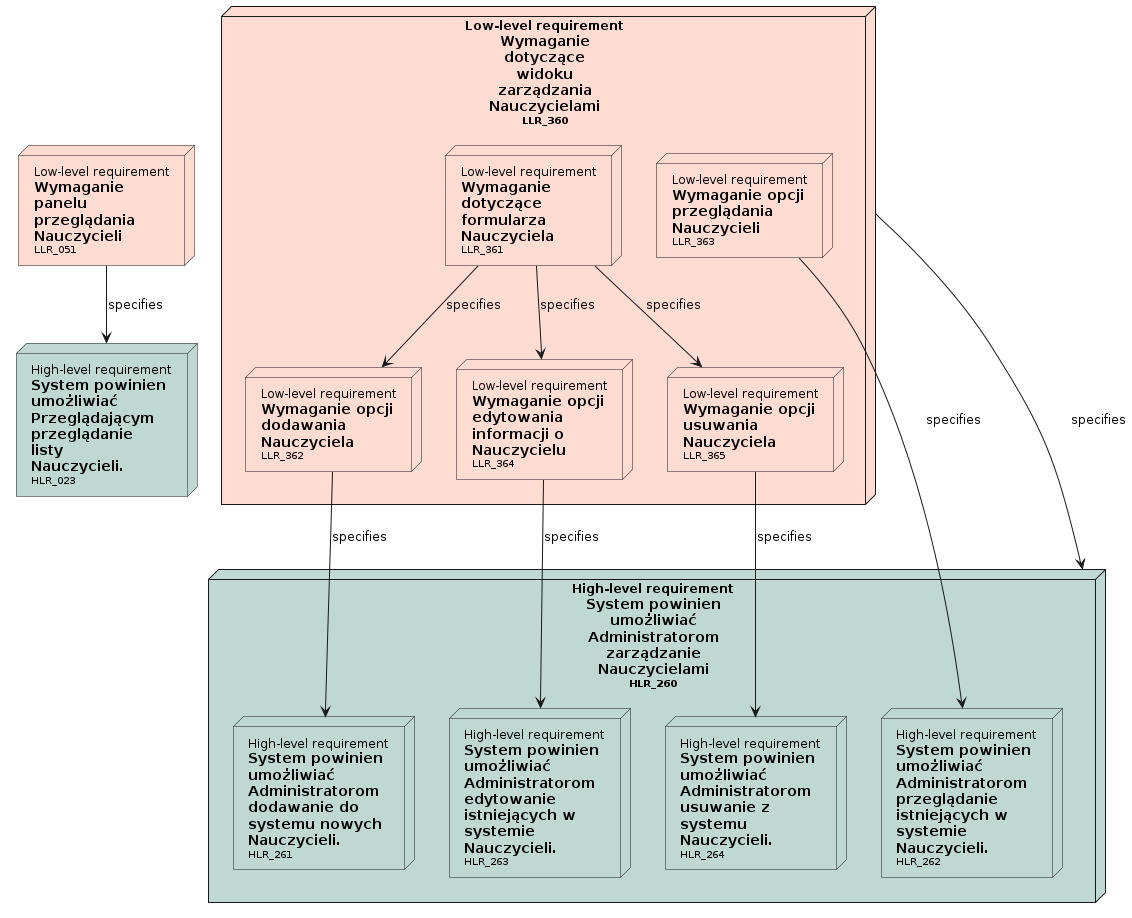

The diagram above was rendered by PlantUML. Its source (embedded in the PNG):
@startuml

' Nodes definition 

node "<size:12>High-level requirement</size>\n**System powinien**\n**umożliwiać**\n**Przeglądającym**\n**przeglądanie**\n**listy**\n**Nauczycieli.**\n<size:10>HLR_023</size>" as HLR_023 [[../analiza_i_projektowanie.html#HLR_023]] #BFD8D2
node "<size:12>High-level requirement</size>\n**System powinien**\n**umożliwiać**\n**Administratorom**\n**zarządzanie**\n**Nauczycielami**\n<size:10>HLR_260</size>" as HLR_260 [[../analiza_i_projektowanie.html#HLR_260]] #BFD8D2{
'child needs:
node "<size:12>High-level requirement</size>\n**System powinien**\n**umożliwiać**\n**Administratorom**\n**dodawanie do**\n**systemu nowych**\n**Nauczycieli.**\n<size:10>HLR_261</size>" as HLR_261 [[../analiza_i_projektowanie.html#HLR_261]] #BFD8D2
node "<size:12>High-level requirement</size>\n**System powinien**\n**umożliwiać**\n**Administratorom**\n**przeglądanie**\n**istniejących w**\n**systemie**\n**Nauczycieli.**\n<size:10>HLR_262</size>" as HLR_262 [[../analiza_i_projektowanie.html#HLR_262]] #BFD8D2
node "<size:12>High-level requirement</size>\n**System powinien**\n**umożliwiać**\n**Administratorom**\n**edytowanie**\n**istniejących w**\n**systemie**\n**Nauczycieli.**\n<size:10>HLR_263</size>" as HLR_263 [[../analiza_i_projektowanie.html#HLR_263]] #BFD8D2
node "<size:12>High-level requirement</size>\n**System powinien**\n**umożliwiać**\n**Administratorom**\n**usuwanie z**\n**systemu**\n**Nauczycieli.**\n<size:10>HLR_264</size>" as HLR_264 [[../analiza_i_projektowanie.html#HLR_264]] #BFD8D2
}
node "<size:12>Low-level requirement</size>\n**Wymaganie**\n**panelu**\n**przeglądania**\n**Nauczycieli**\n<size:10>LLR_051</size>" as LLR_051 [[../analiza_i_projektowanie.html#LLR_051]] #FEDCD2
node "<size:12>Low-level requirement</size>\n**Wymaganie**\n**dotyczące**\n**widoku**\n**zarządzania**\n**Nauczycielami**\n<size:10>LLR_360</size>" as LLR_360 [[../analiza_i_projektowanie.html#LLR_360]] #FEDCD2{
'child needs:
node "<size:12>Low-level requirement</size>\n**Wymaganie**\n**dotyczące**\n**formularza**\n**Nauczyciela**\n<size:10>LLR_361</size>" as LLR_361 [[../analiza_i_projektowanie.html#LLR_361]] #FEDCD2
node "<size:12>Low-level requirement</size>\n**Wymaganie opcji**\n**dodawania**\n**Nauczyciela**\n<size:10>LLR_362</size>" as LLR_362 [[../analiza_i_projektowanie.html#LLR_362]] #FEDCD2
node "<size:12>Low-level requirement</size>\n**Wymaganie opcji**\n**przeglądania**\n**Nauczycieli**\n<size:10>LLR_363</size>" as LLR_363 [[../analiza_i_projektowanie.html#LLR_363]] #FEDCD2
node "<size:12>Low-level requirement</size>\n**Wymaganie opcji**\n**edytowania**\n**informacji o**\n**Nauczycielu**\n<size:10>LLR_364</size>" as LLR_364 [[../analiza_i_projektowanie.html#LLR_364]] #FEDCD2
node "<size:12>Low-level requirement</size>\n**Wymaganie opcji**\n**usuwania**\n**Nauczyciela**\n<size:10>LLR_365</size>" as LLR_365 [[../analiza_i_projektowanie.html#LLR_365]] #FEDCD2
}

' Connection definition 

LLR_051 --> HLR_023: specifies
LLR_360 --> HLR_260: specifies
LLR_361 --> LLR_362: specifies
LLR_361 --> LLR_364: specifies
LLR_361 --> LLR_365: specifies
LLR_362 --> HLR_261: specifies
LLR_363 --> HLR_262: specifies
LLR_364 --> HLR_263: specifies
LLR_365 --> HLR_264: specifies

@enduml